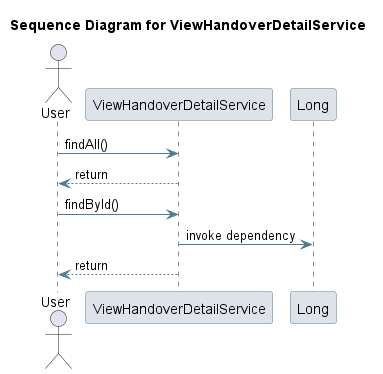

The diagram above was rendered by PlantUML. Its source (embedded in the PNG):
@startuml
skinparam sequence {
 ArrowColor #4D7A97 
 ParticipantBorderColor #4D7A97 
 ParticipantBackgroundColor #DEE3E9 
}
title Sequence Diagram for ViewHandoverDetailService

actor User
User -> ViewHandoverDetailService: findAll()
ViewHandoverDetailService --> User : return
User -> ViewHandoverDetailService: findById()
participant Long
ViewHandoverDetailService -> Long: invoke dependency
ViewHandoverDetailService --> User : return
@enduml